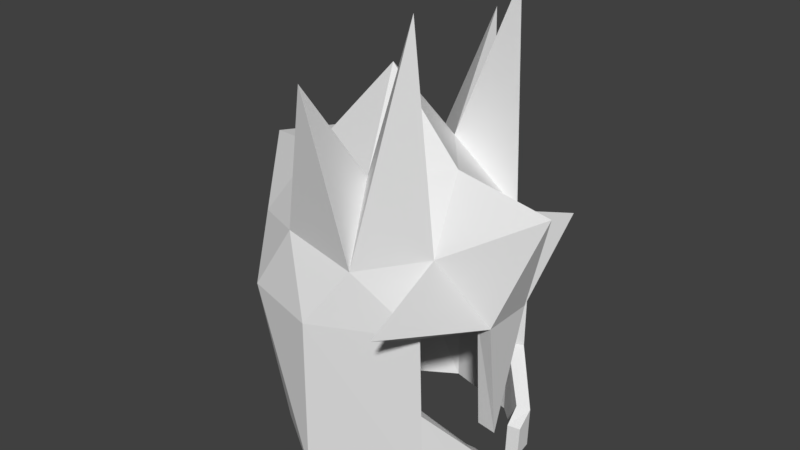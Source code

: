 # Source: helmet03.blend  (saved by Blender 2.78.0; exported with 4.5.12 LTS)
import bpy
from mathutils import Matrix  # noqa: F401  (used for matrix-valued properties, if any)

bpy.ops.wm.read_factory_settings(use_empty=True)
scene = bpy.context.scene
scene.name = 'Scene'

# ---- collections
col_collection_1 = bpy.data.collections.new('Collection 1'); scene.collection.children.link(col_collection_1)

# ---- world
world_world = bpy.data.worlds.new('World'); scene.world = world_world
world_world.color = (0.05088, 0.05088, 0.05088)
world_world.use_sun_shadow = False
world_world.sun_shadow_jitter_overblur = 0.0
world_world.cycles.sampling_method = 'MANUAL'

# ---- meshes
me_icosphere_001 = bpy.data.meshes.new('Icosphere.001')
me_icosphere_001.from_pydata([(-0.06078, -0.8819, -1.755), (-0.9296, -0.002377, -1.746), (0.03047, 0.8772, -1.755), (0.2809, -0.7781, 0.1369), (-0.7604, -0.4804, 0.1369), (-0.7604, 0.4828, 0.1369), (0.2809, 0.7805, 0.1369), (0.9245, 0.001174, 0.1369), (-0.006896, 0.001174, 0.8456), (0.6918, -0.5248, -1.759), (0.8892, -0.005026, -1.384), (-0.6008, -0.5194, -1.759), (-0.5604, 0.5146, -1.759), (0.7274, 0.6096, -1.666), (0.9835, -0.2013, -0.2882), (0.9835, 0.1937, -0.2882), (-0.006896, -0.9294, -0.2882), (0.7026, -0.5815, -0.2882), (-0.9973, -0.2898, -0.2882), (-0.619, -0.7526, -0.2882), (-0.619, 0.745, -0.2882), (-0.9973, 0.2822, -0.2882), (0.7493, 0.5939, -0.2882), (-0.006896, 0.9218, -0.2882), (0.7097, -0.4569, 0.2376), (-0.2806, -0.74, 0.2376), (-0.8927, 0.001174, 0.2376), (-0.2806, 0.7423, 0.2376), (0.7097, 0.4592, 0.2376), (0.1623, -0.4569, 0.6542), (0.5406, 0.001174, 0.6542), (-0.4498, -0.2819, 0.6542), (-0.4498, 0.2843, 0.6542), (0.1623, 0.4592, 0.6542), (-0.07138, -1.008, -1.724), (-1.064, -0.003011, -1.714), (0.03292, 1.002, -1.724), (0.3192, -0.8897, 0.1968), (-0.8711, -0.5495, 0.1968), (-0.8764, 0.5467, 0.177), (0.3192, 0.8918, 0.1968), (1.443, 0.001047, 0.638), (-0.009788, 0.001047, 1.488), (0.7888, -0.6002, -1.728), (1.047, -0.003123, -1.413), (-0.6886, -0.5939, -1.728), (-0.6424, 0.5879, -1.728), (0.8296, 0.6964, -1.728), (1.122, -0.2304, -0.2891), (1.122, 0.2212, -0.2891), (-0.009788, -1.063, -0.2891), (0.8012, -0.6649, -0.2891), (-1.142, -0.3316, -0.2891), (-0.7094, -0.8605, -0.2891), (-0.7094, 0.8513, -0.2891), (-1.142, 0.3223, -0.2891), (0.8545, 0.6786, -0.2891), (-0.009788, 1.053, -0.2891), (0.8094, -0.5225, 0.3119), (-0.3227, -0.8461, 0.3119), (-1.266, 0.001047, 0.6101), (-0.3227, 0.8482, 0.3119), (0.8094, 0.5246, 0.3119), (0.1836, -0.5225, 0.7881), (0.616, 0.001047, 0.788), (-0.516, -0.3225, 0.7881), (-0.516, 0.3246, 0.7881), (0.1836, 0.5246, 0.7881), (0.6824, -0.6157, 2.123), (0.6824, 0.6178, 2.123), (0.9045, 1.235, 0.0482), (0.795, -0.6326, -1.009), (0.6972, -0.5531, -1.024), (0.8867, -1.313, 0.0482), (0.8421, 0.6875, -1.009), (0.7384, 0.6017, -0.9769), (1.021, 0.3487, -1.357), (1.01, 0.353, -1.701), (0.9799, -0.29, -1.384), (0.9745, -0.2743, -1.757), (1.125, 0.3961, -1.375), (1.112, 0.401, -1.738), (1.078, -0.3339, -1.375), (1.072, -0.316, -1.738), (0.9799, -0.1642, -1.5), (0.9745, -0.1546, -1.784), (1.021, 0.2277, -1.486), (1.01, 0.2304, -1.756), (1.125, 0.2568, -1.495), (1.112, 0.2598, -1.775), (1.078, -0.1911, -1.495), (1.072, -0.1802, -1.775), (0.1206, 1.131, 1.682), (0.1206, -1.129, 1.655)], [], [(0, 16, 9), (1, 18, 11), (2, 20, 12), (0, 19, 16), (1, 21, 18), (2, 23, 20), (3, 29, 24), (4, 31, 25), (5, 32, 26), (6, 33, 27), (7, 30, 28), (30, 8, 33), (30, 33, 28), (28, 33, 6), (33, 8, 32), (33, 32, 27), (27, 32, 5), (32, 8, 31), (32, 31, 26), (26, 31, 4), (31, 8, 29), (31, 29, 25), (25, 29, 3), (29, 8, 30), (29, 30, 24), (24, 30, 7), (15, 7, 28), (15, 28, 22), (22, 28, 6), (23, 6, 27), (23, 27, 20), (20, 27, 5), (21, 5, 26), (21, 26, 18), (18, 26, 4), (19, 4, 25), (19, 25, 16), (16, 25, 3), (17, 3, 24), (17, 24, 14), (14, 24, 7), (22, 6, 23), (22, 23, 13, 75), (13, 23, 2), (20, 5, 21), (20, 21, 12), (12, 21, 1), (18, 4, 19), (18, 19, 11), (11, 19, 0), (16, 3, 17), (16, 17, 72, 9), (14, 7, 15), (14, 15, 10), (34, 43, 50), (35, 45, 52), (36, 46, 54), (34, 50, 53), (35, 52, 55), (36, 54, 57), (62, 40, 69), (38, 59, 65), (39, 60, 66), (40, 61, 92), (41, 62, 64), (64, 67, 42), (64, 62, 67), (63, 37, 68), (67, 66, 42), (67, 61, 66), (61, 39, 66), (66, 65, 42), (66, 60, 65), (60, 38, 65), (65, 63, 42), (65, 59, 63), (37, 63, 93), (63, 64, 42), (63, 58, 64), (58, 41, 64), (49, 62, 41), (49, 56, 70), (56, 40, 62), (57, 61, 40), (57, 54, 61), (54, 39, 61), (55, 60, 39), (55, 52, 60), (52, 38, 60), (53, 59, 38), (53, 50, 59), (50, 37, 59), (51, 58, 37), (48, 58, 73), (48, 41, 58), (56, 57, 40), (56, 74, 47, 57), (47, 36, 57), (54, 55, 39), (54, 46, 55), (46, 35, 55), (52, 53, 38), (52, 45, 53), (45, 34, 53), (50, 51, 37), (50, 43, 71, 51), (48, 49, 41), (48, 44, 49), (72, 17, 51, 71), (72, 71, 82, 78), (12, 1, 35, 46), (2, 12, 46, 36), (17, 14, 48, 51), (13, 2, 36, 47), (14, 10, 44, 48), (0, 9, 43, 34), (15, 22, 56, 49), (11, 0, 34, 45), (10, 15, 49, 44), (1, 11, 45, 35), (58, 63, 68), (67, 62, 69), (37, 58, 68), (40, 67, 69), (13, 47, 81, 77), (22, 75, 74, 56), (58, 51, 73), (51, 48, 73), (56, 62, 70), (62, 49, 70), (77, 81, 89, 87), (80, 76, 86, 88), (75, 13, 77, 76), (71, 43, 83, 82), (74, 75, 76, 80), (43, 9, 79, 83), (9, 72, 78, 79), (47, 74, 80, 81), (86, 87, 89, 88), (85, 84, 90, 91), (82, 83, 91, 90), (79, 78, 84, 85), (78, 82, 90, 84), (83, 79, 85, 91), (81, 80, 88, 89), (76, 77, 87, 86), (61, 67, 92), (59, 37, 93), (63, 59, 93), (67, 40, 92)])
me_icosphere_001.use_remesh_preserve_volume = False
me_icosphere_001.use_remesh_preserve_attributes = False
me_icosphere_001.use_mirror_vertex_groups = False
me_icosphere_001.update()

# ---- objects
ob_helmet3 = bpy.data.objects.new('Helmet3', me_icosphere_001)

# ---- transforms, parenting, visibility, modifiers, constraints
ob_helmet3.location = (0.1148, 0.04805, 10.84)
ob_helmet3.scale = (1.263, 1.263, 1.263)
ob_helmet3.lineart.crease_threshold = 0.0

# ---- collection membership
col_collection_1.objects.link(ob_helmet3)

# ---- scene / render settings (as saved in the file)
scene.frame_start = 1; scene.frame_end = 250; scene.frame_set(1)
scene.render.engine = 'BLENDER_EEVEE_NEXT'
scene.render.resolution_percentage = 50
scene.render.dither_intensity = 0.0
scene.cycles.use_denoising = False
scene.cycles.samples = 128
scene.cycles.sampling_pattern = 'TABULATED_SOBOL'
scene.cycles.light_sampling_threshold = 0.0
scene.cycles.use_adaptive_sampling = False
scene.cycles.use_light_tree = False
scene.cycles.blur_glossy = 0.0
scene.cycles.sample_clamp_indirect = 0.0
scene.view_settings.view_transform = 'Standard'
bpy.context.view_layer.update()

# ---- added for rendering (the .blend has no active camera and no usable light): camera, sun
cam_auto = bpy.data.cameras.new('AutoCamera')
cam_auto.lens = 50.0
cam_auto.sensor_width = 36.0
cam_auto.clip_end = 1000.0
ob_auto_camera = bpy.data.objects.new('AutoCamera', cam_auto)
scene.collection.objects.link(ob_auto_camera)
ob_auto_camera.location = (6.53266, -7.56833, 16.1004)
ob_auto_camera.rotation_euler = (1.09748, -7.21219e-08, 0.694738)
scene.camera = ob_auto_camera
light_auto_sun = bpy.data.lights.new('AutoSun', 'SUN')
light_auto_sun.energy = 3.0
light_auto_sun.angle = 0.0523599
ob_auto_sun = bpy.data.objects.new('AutoSun', light_auto_sun)
scene.collection.objects.link(ob_auto_sun)
ob_auto_sun.rotation_euler = (0.872665, 0.174533, 0.523599)
bpy.context.view_layer.update()
